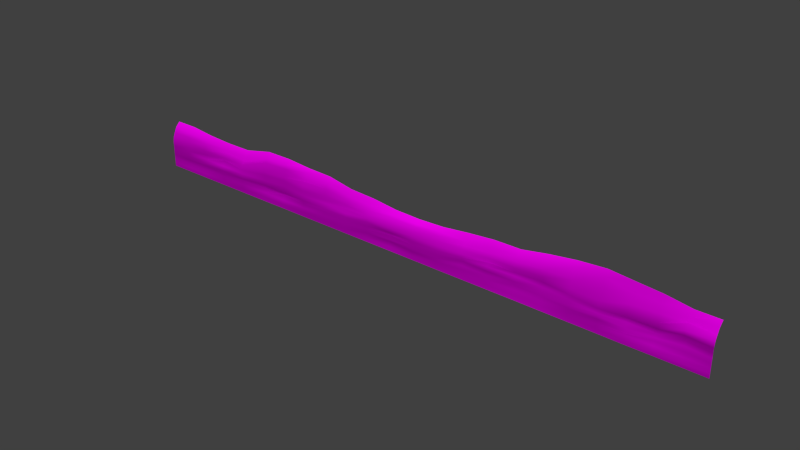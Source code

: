 # Source: architecture_divider_lower_earth_3.blend  (saved by Blender 2.70.0; exported with 4.5.12 LTS)
import bpy
from mathutils import Matrix  # noqa: F401  (used for matrix-valued properties, if any)

bpy.ops.wm.read_factory_settings(use_empty=True)
scene = bpy.context.scene
scene.name = 'Scene'

# ---- collections
col_collection_1 = bpy.data.collections.new('Collection 1'); scene.collection.children.link(col_collection_1)

# ---- images (referenced by path relative to the original .blend; pixels are not part of the script)
import os
ASSET_DIR = os.environ.get("B2B_ASSET_DIR", "")  # directory of the original .blend (textures are referenced by path, not embedded)
HERE = os.path.dirname(os.path.abspath(__file__))  # packed textures are extracted next to this script under _unpacked/

def load_image(name, relpath, width, height, colorspace="sRGB"):
    """Load a texture the original file referenced (path relative to the .blend, or extracted next to this script)."""
    p = next((c for c in (os.path.join(HERE, relpath), os.path.join(ASSET_DIR, relpath)) if relpath and os.path.exists(c)), "")
    if p:
        img = bpy.data.images.load(p, check_existing=True)
        img.name = name
    else:  # same state as the original file: an image datablock whose file is absent (Cycles renders it pink)
        img = bpy.data.images.new(name, width, height)
        img.source = "FILE"
        img.filepath = "//" + (relpath or name)
    img.colorspace_settings.name = colorspace
    return img
img_divider_stone_1_diffuse_jpg = load_image('divider_stone_1_diffuse.jpg', 'Texturen/divider_stone_1_diffuse.jpg', 1024, 1024, 'sRGB')
img_divider_stone_1_normal_jpg = load_image('divider_stone_1_normal.jpg', 'Texturen/divider_stone_1_normal.jpg', 1024, 1024, 'sRGB')

# ---- materials (node trees are filled in below, after node groups)
mat_architecture_divider_lower_earth_3_stone_1 = bpy.data.materials.new('architecture_divider_lower_earth_3_stone_1')
mat_architecture_divider_lower_earth_3_stone_1.alpha_threshold = 0.0
mat_architecture_divider_lower_earth_3_stone_1.roughness = 0.5
mat_architecture_divider_lower_earth_3_stone_1.line_color = (0.0, 0.0, 0.0, 1.0)

# ---- material node trees
mat_architecture_divider_lower_earth_3_stone_1.use_nodes = True; mat_architecture_divider_lower_earth_3_stone_1.node_tree.nodes.clear()
_N = mat_architecture_divider_lower_earth_3_stone_1.node_tree.nodes; _L = mat_architecture_divider_lower_earth_3_stone_1.node_tree.links
n0 = _N.new('ShaderNodeOutputMaterial'); n0.name = 'Material Output'; n0.location = (300, 300)
n1 = _N.new('ShaderNodeBsdfDiffuse'); n1.name = 'Diffuse BSDF'; n1.location = (10, 300)
n2 = _N.new('ShaderNodeTexCoord'); n2.name = 'Texture Coordinate'; n2.location = (-748, 320)
n3 = _N.new('ShaderNodeTexImage'); n3.name = 'Image Texture'; n3.location = (-505, 308)
n3.width = 140
n3.image = img_divider_stone_1_diffuse_jpg
n4 = _N.new('ShaderNodeTexImage'); n4.name = 'Image Texture.001'; n4.location = (-506, 80)
n4.width = 140
n4.image = img_divider_stone_1_normal_jpg
n5 = _N.new('ShaderNodeNormalMap'); n5.name = 'Normal Map'; n5.location = (-242, 95)
_L.new(n1.outputs[0], n0.inputs[0])
_L.new(n2.outputs[2], n3.inputs[0])
_L.new(n2.outputs[2], n4.inputs[0])
_L.new(n3.outputs[0], n1.inputs[0])
_L.new(n4.outputs[0], n5.inputs[1])
_L.new(n5.outputs[0], n1.inputs[2])
n0.is_active_output = True

# ---- world
world_world = bpy.data.worlds.new('World'); scene.world = world_world
world_world.color = (0.05088, 0.05088, 0.05088)
world_world.use_sun_shadow = False
world_world.sun_shadow_jitter_overblur = 0.0
world_world.cycles.sampling_method = 'MANUAL'
world_world.cycles.sample_map_resolution = 256

# ---- meshes
me_plane_005 = bpy.data.meshes.new('Plane.005')
me_plane_005.from_pydata([(-34.12, -0.2507, -1.417), (33.38, -0.2507, -1.417), (-34.12, 0.8493, 2.783), (33.38, 0.8493, 2.783), (-34.12, -0.2507, 0.5826), (22.55, -0.2507, -1.424), (33.38, -0.2507, 0.5826), (22.55, 0.8493, 3.655), (22.55, -0.2273, 0.1277), (-34.12, -0.2507, -0.4174), (28.03, -0.1624, -1.471), (33.38, 0.0493, 1.683), (-28.67, 0.8493, 2.479), (-34.12, 0.0493, 1.683), (-28.78, -0.1446, -1.54), (33.38, -0.2507, -0.4174), (28.06, 0.8493, 3.2), (22.53, 0.3395, 2.019), (22.55, -0.2931, -0.5387), (-28.67, -0.08659, 0.3952), (28.06, 0.09779, 0.1298), (28.04, 0.1403, 1.657), (-28.82, 0.08548, 1.581), (-28.67, -0.259, -0.607), (28.06, -0.01181, -0.7174), (-34.12, -0.2507, -0.9174), (30.66, -0.09628, -1.515), (33.38, 0.3493, 2.283), (-31.48, 0.8493, 2.783), (-34.12, 0.3493, 2.283), (-31.54, -0.1695, -1.47), (33.38, -0.2507, -0.9174), (30.8, 0.8532, 2.783), (22.55, 0.4528, 2.971), (22.55, -0.2563, -0.9296), (-31.48, -0.2507, 0.5848), (25.24, 0.1082, 0.1004), (-34.12, -0.2507, 0.08255), (25.14, -0.1789, -1.498), (33.38, -0.1507, 1.183), (-25.75, 0.8493, 2.328), (-34.12, -0.1507, 1.183), (-25.68, -0.2666, -1.37), (33.38, -0.2507, 0.08255), (25.24, 0.8493, 3.427), (22.55, -0.09803, 0.8456), (22.55, -0.2205, -0.3725), (-25.75, 0.23, 0.3677), (30.63, -0.1242, 0.6511), (28.06, 0.5337, 2.453), (28.13, 0.1408, 0.6847), (25.29, 0.0725, 1.521), (30.71, 0.3487, 1.642), (-28.37, 0.2888, 1.921), (-28.67, -0.1936, 0.9302), (-31.48, 0.01239, 1.721), (-25.58, 0.2971, 1.346), (-28.67, -0.1504, -0.107), (-28.63, -0.2108, -0.9302), (-31.52, -0.2411, -0.4322), (-25.58, -0.2222, -0.6919), (28.06, 0.1141, -0.3725), (28.06, -0.04636, -1.021), (25.24, -0.1247, -0.8725), (30.8, -0.007405, -0.4174), (30.8, 0.4817, 2.117), (-25.63, 0.3543, 1.703), (-25.65, -0.2441, -0.08193), (30.8, 0.08925, 0.08255), (25.24, 0.5007, 2.424), (25.24, -0.1448, 0.6707), (30.65, -0.1978, 1.166), (-31.34, 0.1575, 2.23), (-31.48, -0.07942, 1.14), (-25.75, -0.08771, 0.8491), (-31.48, -0.2451, 0.08255), (-31.62, -0.2192, -0.9996), (-25.75, -0.2297, -1.054), (25.24, 0.08802, -0.3725), (25.24, -0.09411, -1.372), (30.8, -0.1118, -0.9174), (-34.12, -0.2507, -1.917), (33.38, -0.2507, -1.917), (22.45, -0.224, -1.964), (28.06, -0.2425, -1.917), (-28.67, -0.2507, -1.923), (30.88, -0.2784, -1.961), (-31.48, -0.2507, -1.917), (25.24, -0.2507, -1.994), (-25.75, -0.2507, -1.926), (-34.12, -0.2507, -2.417), (33.38, -0.2507, -2.417), (22.55, -0.2507, -2.417), (28.06, -0.2507, -2.417), (-28.67, -0.2507, -2.417), (30.8, -0.2507, -2.417), (-31.48, -0.2507, -2.417), (25.24, -0.2507, -2.434), (-25.75, -0.2507, -2.417), (-1.328, 0.8493, 1.759), (-1.297, -0.08939, -1.422), (-1.328, -0.2221, 0.09959), (-1.256, 0.1277, 1.152), (-1.245, 0.001649, -0.754), (-1.271, 0.3438, 1.37), (-1.279, -0.2514, -0.3424), (-1.328, -0.09633, 0.5586), (-1.328, -0.2519, -1.106), (-1.378, -0.1717, -1.955), (-1.328, -0.2507, -2.417), (10.61, 0.8493, 2.431), (10.63, -0.2547, -1.405), (10.61, 0.0779, 0.3203), (10.64, 0.2157, 1.29), (10.65, -0.1556, -0.5076), (10.54, -0.2307, -1.952), (10.61, -0.2507, -2.417), (10.64, 0.3601, 1.88), (10.64, -0.2335, 0.05877), (10.61, -0.01074, 0.8524), (10.61, -0.1944, -0.9206), (-13.18, 0.3276, 2.509), (-13.19, -0.2928, 0.09913), (-13.27, -0.1443, 1.208), (-13.27, -0.2545, -0.9174), (-13.27, 0.8493, 2.858), (-13.22, -0.2626, -1.379), (-13.27, -0.2263, 0.6036), (-13.15, 0.1465, 1.535), (-13.14, -0.3083, -0.4811), (-13.29, -0.244, -1.929), (-13.27, -0.2507, -2.417), (-19.14, 0.3194, 2.441), (-19.15, -0.06208, -0.01459), (-19.24, -0.04672, 1.05), (-19.24, -0.0802, -0.956), (-19.24, 0.8493, 3.067), (-19.18, -0.195, -1.381), (-19.24, 0.0167, 0.5828), (-19.1, 0.1696, 2.038), (-19.09, -0.06799, -0.5918), (-19.25, -0.2167, -1.923), (-19.24, -0.2507, -2.417), (-7.227, 0.3633, 1.592), (-7.236, -0.2097, -0.1329), (-7.298, 0.09409, 0.6392), (-7.298, -0.2398, -0.9383), (-7.298, 0.8493, 2.232), (-7.259, -0.2606, -1.39), (-7.298, 0.01393, 0.2901), (-7.203, 0.1872, 1.134), (-7.194, -0.2313, -0.5432), (-7.335, -0.2407, -1.935), (-7.298, -0.2507, -2.417), (4.642, 0.8555, 1.797), (4.665, -0.2567, -1.557), (4.642, -0.1315, 0.1288), (4.69, 0.1436, 1.085), (4.704, -0.2751, -0.7479), (4.579, -0.234, -2.001), (4.642, -0.2507, -2.425), (4.685, 0.3671, 1.46), (4.679, -0.2112, -0.3251), (4.642, 0.09244, 0.5876), (4.642, -0.2554, -1.167), (16.58, 0.8493, 3.01), (16.59, -0.1459, -1.423), (16.58, 0.1689, 0.385), (16.58, 0.1083, 1.734), (16.6, 0.01479, -0.6176), (16.49, -0.1977, -1.959), (16.58, -0.2507, -2.417), (16.6, 0.3682, 2.454), (16.59, 0.0913, -0.1039), (16.58, 0.0172, 1.002), (16.58, -0.05462, -0.9595), (13.6, 0.8493, 2.462), (13.61, -0.1029, -1.408), (13.6, 0.01332, 0.3776), (13.61, 0.1619, 1.412), (13.63, -0.1459, -0.4974), (13.52, -0.1519, -1.955), (13.6, -0.2347, -2.417), (13.62, 0.3642, 1.92), (13.61, 0.001816, -0.006402), (13.6, -0.1235, 0.9062), (13.6, -0.01545, -0.9294), (19.57, 0.8493, 3.427), (19.57, -0.2517, -1.471), (19.57, -0.2273, 0.3784), (19.56, 0.09495, 1.794), (19.58, -0.2944, -0.6123), (19.47, -0.2257, -1.965), (19.57, -0.2507, -2.417), (19.57, 0.3723, 2.892), (19.57, -0.2265, -0.1055), (19.57, -0.1555, 0.9539), (19.57, -0.2561, -0.9988), (7.627, 0.8493, 2.16), (7.646, -0.156, -1.401), (7.627, -0.2251, 0.3369), (7.664, 0.1172, 1.043), (7.678, -0.05906, -0.4883), (7.558, -0.2109, -1.949), (7.627, -0.2507, -2.417), (7.662, 0.356, 1.458), (7.658, -0.2455, -0.02356), (7.627, -0.1253, 0.7567), (7.627, -0.1705, -0.9229), (1.657, 0.8493, 1.683), (1.684, -0.2576, -1.493), (1.657, -0.2267, 0.1447), (1.717, 0.1231, 1.129), (1.729, -0.302, -0.7556), (1.601, -0.2357, -1.954), (1.657, -0.2507, -2.417), (1.707, 0.3479, 1.341), (1.7, -0.2627, -0.3236), (1.657, -0.1494, 0.6449), (1.657, -0.2553, -1.139), (-4.249, 0.3398, 1.449), (-4.257, -0.2748, -0.1279), (-4.313, -0.1473, 0.5801), (-4.313, -0.255, -0.9699), (-4.313, 0.8493, 2.097), (-4.278, -0.2596, -1.396), (-4.313, -0.2266, 0.2465), (-4.229, 0.1324, 1.04), (-4.22, -0.3045, -0.5516), (-4.357, -0.239, -1.938), (-4.313, -0.2507, -2.417), (-10.2, 0.3316, 2.144), (-10.21, -0.04642, 0.01737), (-10.28, -0.02397, 0.92), (-10.28, -0.1797, -0.921), (-10.28, 0.8493, 2.781), (-10.24, -0.25, -1.382), (-10.28, 0.01402, 0.3837), (-10.18, 0.1501, 1.605), (-10.17, -0.1879, -0.5244), (-10.31, -0.2424, -1.932), (-10.28, -0.2507, -2.417), (-16.16, 0.3392, 2.53), (-16.17, 0.03295, 0.101), (-16.25, 0.09956, 1.13), (-16.25, 0.09779, -0.9577), (-16.25, 0.8493, 3.086), (-16.2, -0.2092, -1.419), (-16.25, 0.01661, 0.7858), (-16.12, 0.2086, 2.125), (-16.12, -0.0539, -0.676), (-16.27, -0.2323, -1.939), (-16.25, -0.2399, -2.417), (-22.53, 0.3154, 1.757), (-22.55, -0.3109, -0.0835), (-22.64, -0.1412, 0.8472), (-22.64, -0.2541, -0.9295), (-22.64, 0.8493, 2.328), (-22.58, -0.2656, -1.412), (-22.64, -0.226, 0.3416), (-22.48, 0.1605, 1.232), (-22.48, -0.3121, -0.6866), (-22.65, -0.249, -1.941), (-22.64, -0.2507, -2.417)], [], [(65, 27, 3, 32), (194, 33, 7, 187), (195, 46, 8, 189), (68, 43, 6, 48), (69, 49, 16, 44), (70, 50, 21, 51), (71, 39, 11, 52), (72, 53, 12, 28), (73, 54, 22, 55), (196, 45, 17, 190), (75, 57, 19, 35), (76, 58, 23, 59), (197, 34, 18, 191), (78, 61, 20, 36), (79, 62, 24, 63), (80, 31, 15, 64), (49, 65, 32, 16), (21, 52, 65, 49), (52, 11, 27, 65), (53, 66, 40, 12), (22, 56, 66, 53), (190, 17, 33, 194), (57, 67, 47, 19), (23, 60, 67, 57), (191, 18, 46, 195), (61, 68, 48, 20), (24, 64, 68, 61), (64, 15, 43, 68), (33, 69, 44, 7), (17, 51, 69, 33), (51, 21, 49, 69), (45, 70, 51, 17), (8, 36, 70, 45), (36, 20, 50, 70), (50, 71, 52, 21), (20, 48, 71, 50), (48, 6, 39, 71), (29, 72, 28, 2), (13, 55, 72, 29), (55, 22, 53, 72), (41, 73, 55, 13), (4, 35, 73, 41), (35, 19, 54, 73), (54, 74, 56, 22), (19, 47, 74, 54), (189, 8, 45, 196), (37, 75, 35, 4), (9, 59, 75, 37), (59, 23, 57, 75), (25, 76, 59, 9), (0, 30, 76, 25), (30, 14, 58, 76), (58, 77, 60, 23), (14, 42, 77, 58), (188, 5, 34, 197), (46, 78, 36, 8), (18, 63, 78, 46), (63, 24, 61, 78), (34, 79, 63, 18), (5, 38, 79, 34), (38, 10, 62, 79), (62, 80, 64, 24), (10, 26, 80, 62), (26, 1, 31, 80), (42, 14, 85, 89), (10, 38, 88, 84), (14, 30, 87, 85), (26, 10, 84, 86), (258, 42, 89, 262), (38, 5, 83, 88), (30, 0, 81, 87), (1, 26, 86, 82), (89, 85, 94, 98), (84, 88, 97, 93), (85, 87, 96, 94), (86, 84, 93, 95), (262, 89, 98, 263), (88, 83, 92, 97), (87, 81, 90, 96), (82, 86, 95, 91), (220, 104, 99, 224), (221, 105, 101, 226), (222, 106, 102, 227), (223, 107, 103, 228), (227, 102, 104, 220), (228, 103, 105, 221), (226, 101, 106, 222), (225, 100, 107, 223), (210, 100, 108, 214), (214, 108, 109, 215), (205, 117, 110, 198), (206, 118, 112, 200), (207, 119, 113, 201), (208, 120, 114, 202), (201, 113, 117, 205), (202, 114, 118, 206), (200, 112, 119, 207), (199, 111, 120, 208), (177, 111, 115, 181), (181, 115, 116, 182), (236, 126, 130, 240), (240, 130, 131, 241), (242, 121, 125, 246), (243, 122, 127, 248), (244, 123, 128, 249), (245, 124, 129, 250), (249, 128, 121, 242), (250, 129, 122, 243), (248, 127, 123, 244), (247, 126, 124, 245), (247, 137, 141, 251), (251, 141, 142, 252), (253, 132, 136, 257), (254, 133, 138, 259), (255, 134, 139, 260), (256, 135, 140, 261), (260, 139, 132, 253), (261, 140, 133, 254), (259, 138, 134, 255), (258, 137, 135, 256), (231, 143, 147, 235), (232, 144, 149, 237), (233, 145, 150, 238), (234, 146, 151, 239), (238, 150, 143, 231), (239, 151, 144, 232), (237, 149, 145, 233), (236, 148, 146, 234), (225, 148, 152, 229), (229, 152, 153, 230), (199, 155, 159, 203), (203, 159, 160, 204), (216, 161, 154, 209), (217, 162, 156, 211), (218, 163, 157, 212), (219, 164, 158, 213), (212, 157, 161, 216), (213, 158, 162, 217), (211, 156, 163, 218), (210, 155, 164, 219), (183, 172, 165, 176), (184, 173, 167, 178), (185, 174, 168, 179), (186, 175, 169, 180), (179, 168, 172, 183), (180, 169, 173, 184), (178, 167, 174, 185), (177, 166, 175, 186), (188, 166, 170, 192), (192, 170, 171, 193), (166, 177, 181, 170), (170, 181, 182, 171), (117, 183, 176, 110), (118, 184, 178, 112), (119, 185, 179, 113), (120, 186, 180, 114), (113, 179, 183, 117), (114, 180, 184, 118), (112, 178, 185, 119), (111, 177, 186, 120), (172, 194, 187, 165), (173, 195, 189, 167), (174, 196, 190, 168), (175, 197, 191, 169), (168, 190, 194, 172), (169, 191, 195, 173), (167, 189, 196, 174), (166, 188, 197, 175), (5, 188, 192, 83), (83, 192, 193, 92), (161, 205, 198, 154), (162, 206, 200, 156), (163, 207, 201, 157), (164, 208, 202, 158), (157, 201, 205, 161), (158, 202, 206, 162), (156, 200, 207, 163), (155, 199, 208, 164), (111, 199, 203, 115), (115, 203, 204, 116), (155, 210, 214, 159), (159, 214, 215, 160), (104, 216, 209, 99), (105, 217, 211, 101), (106, 218, 212, 102), (107, 219, 213, 103), (102, 212, 216, 104), (103, 213, 217, 105), (101, 211, 218, 106), (100, 210, 219, 107), (143, 220, 224, 147), (144, 221, 226, 149), (145, 222, 227, 150), (146, 223, 228, 151), (150, 227, 220, 143), (151, 228, 221, 144), (149, 226, 222, 145), (148, 225, 223, 146), (100, 225, 229, 108), (108, 229, 230, 109), (148, 236, 240, 152), (152, 240, 241, 153), (121, 231, 235, 125), (122, 232, 237, 127), (123, 233, 238, 128), (124, 234, 239, 129), (128, 238, 231, 121), (129, 239, 232, 122), (127, 237, 233, 123), (126, 236, 234, 124), (132, 242, 246, 136), (133, 243, 248, 138), (134, 244, 249, 139), (135, 245, 250, 140), (139, 249, 242, 132), (140, 250, 243, 133), (138, 248, 244, 134), (137, 247, 245, 135), (126, 247, 251, 130), (130, 251, 252, 131), (137, 258, 262, 141), (141, 262, 263, 142), (66, 253, 257, 40), (67, 254, 259, 47), (74, 255, 260, 56), (77, 256, 261, 60), (56, 260, 253, 66), (60, 261, 254, 67), (47, 259, 255, 74), (42, 258, 256, 77)])
me_plane_005.polygons.foreach_set('use_smooth', [True] * 230)
_uv = me_plane_005.uv_layers.new(name='UVMap')
_uv.uv.foreach_set('vector', [5.557, 0.6001, 5.778, 0.6015, 5.779, 0.6619, 5.558, 0.665, 4.595, 0.6561, 4.849, 0.6659, 4.849, 0.7335, 4.594, 0.7173, 4.594, 0.3938, 4.85, 0.37, 4.85, 0.4132, 4.594, 0.4351, 5.553, 0.4041, 5.774, 0.4028, 5.774, 0.4458, 5.541, 0.4551, 5.079, 0.6228, 5.323, 0.6244, 5.323, 0.694, 5.08, 0.714, 5.079, 0.4631, 5.327, 0.4618, 5.321, 0.5469, 5.084, 0.5376, 5.544, 0.4985, 5.774, 0.4981, 5.776, 0.5444, 5.55, 0.5586, 0.2366, 0.593, 0.4912, 0.5779, 0.4656, 0.6466, 0.2244, 0.6683, 0.2257, 0.498, 0.4669, 0.4826, 0.453, 0.5431, 0.225, 0.5481, 4.594, 0.4849, 4.85, 0.4762, 4.848, 0.5837, 4.593, 0.5595, 0.2266, 0.4054, 0.4692, 0.3912, 0.4688, 0.4359, 0.2262, 0.4483, 0.2147, 0.3126, 0.4721, 0.3189, 0.4687, 0.347, 0.2234, 0.3613, 4.593, 0.3169, 4.849, 0.3207, 4.849, 0.3544, 4.594, 0.3501, 5.08, 0.371, 5.32, 0.3702, 5.321, 0.4137, 5.08, 0.4107, 5.079, 0.2828, 5.32, 0.3125, 5.32, 0.3386, 5.079, 0.3251, 5.553, 0.3182, 5.773, 0.3175, 5.773, 0.3602, 5.553, 0.3613, 5.323, 0.6244, 5.557, 0.6001, 5.558, 0.665, 5.323, 0.694, 5.321, 0.5469, 5.55, 0.5586, 5.557, 0.6001, 5.323, 0.6244, 5.55, 0.5586, 5.776, 0.5444, 5.778, 0.6015, 5.557, 0.6001, 0.4912, 0.5779, 0.7266, 0.5692, 0.7167, 0.6372, 0.4656, 0.6466, 0.453, 0.5431, 0.7312, 0.5387, 0.7266, 0.5692, 0.4912, 0.5779, 4.593, 0.5595, 4.848, 0.5837, 4.849, 0.6659, 4.595, 0.6561, 0.4692, 0.3912, 0.7258, 0.3858, 0.7155, 0.4384, 0.4688, 0.4359, 0.4687, 0.347, 0.7319, 0.3349, 0.7258, 0.3858, 0.4692, 0.3912, 4.594, 0.3501, 4.849, 0.3544, 4.85, 0.37, 4.594, 0.3938, 5.32, 0.3702, 5.553, 0.4041, 5.541, 0.4551, 5.321, 0.4137, 5.32, 0.3386, 5.553, 0.3613, 5.553, 0.4041, 5.32, 0.3702, 5.553, 0.3613, 5.773, 0.3602, 5.774, 0.4028, 5.553, 0.4041, 4.849, 0.6659, 5.079, 0.6228, 5.08, 0.714, 4.849, 0.7335, 4.848, 0.5837, 5.084, 0.5376, 5.079, 0.6228, 4.849, 0.6659, 5.084, 0.5376, 5.321, 0.5469, 5.323, 0.6244, 5.079, 0.6228, 4.85, 0.4762, 5.079, 0.4631, 5.084, 0.5376, 4.848, 0.5837, 4.85, 0.4132, 5.08, 0.4107, 5.079, 0.4631, 4.85, 0.4762, 5.08, 0.4107, 5.321, 0.4137, 5.327, 0.4618, 5.079, 0.4631, 5.327, 0.4618, 5.544, 0.4985, 5.55, 0.5586, 5.321, 0.5469, 5.321, 0.4137, 5.541, 0.4551, 5.544, 0.4985, 5.327, 0.4618, 5.541, 0.4551, 5.774, 0.4458, 5.774, 0.4981, 5.544, 0.4985, -0.0003912, 0.6022, 0.2366, 0.593, 0.2244, 0.6683, -0.001847, 0.6629, 2.065e-05, 0.5448, 0.225, 0.5481, 0.2366, 0.593, -0.0003912, 0.6022, 0.225, 0.5481, 0.453, 0.5431, 0.4912, 0.5779, 0.2366, 0.593, 7.042e-05, 0.4988, 0.2257, 0.498, 0.225, 0.5481, 2.065e-05, 0.5448, 0.0004632, 0.4469, 0.2262, 0.4483, 0.2257, 0.498, 7.042e-05, 0.4988, 0.2262, 0.4483, 0.4688, 0.4359, 0.4669, 0.4826, 0.2257, 0.498, 0.4669, 0.4826, 0.716, 0.486, 0.7312, 0.5387, 0.453, 0.5431, 0.4688, 0.4359, 0.7155, 0.4384, 0.716, 0.486, 0.4669, 0.4826, 4.594, 0.4351, 4.85, 0.4132, 4.85, 0.4762, 4.594, 0.4849, 0.0006956, 0.4041, 0.2266, 0.4054, 0.2262, 0.4483, 0.0004632, 0.4469, 0.0009103, 0.3614, 0.2234, 0.3613, 0.2266, 0.4054, 0.0006956, 0.4041, 0.2234, 0.3613, 0.4687, 0.347, 0.4692, 0.3912, 0.2266, 0.4054, 0.001094, 0.3186, 0.2147, 0.3126, 0.2234, 0.3613, 0.0009103, 0.3614, 0.001269, 0.2758, 0.2219, 0.272, 0.2147, 0.3126, 0.001094, 0.3186, 0.2219, 0.272, 0.4586, 0.2663, 0.4721, 0.3189, 0.2147, 0.3126, 0.4721, 0.3189, 0.7174, 0.3043, 0.7319, 0.3349, 0.4687, 0.347, 0.4586, 0.2663, 0.7231, 0.2772, 0.7174, 0.3043, 0.4721, 0.3189, 4.593, 0.2764, 4.849, 0.2785, 4.849, 0.3207, 4.593, 0.3169, 4.85, 0.37, 5.08, 0.371, 5.08, 0.4107, 4.85, 0.4132, 4.849, 0.3544, 5.079, 0.3251, 5.08, 0.371, 4.85, 0.37, 5.079, 0.3251, 5.32, 0.3386, 5.32, 0.3702, 5.08, 0.371, 4.849, 0.3207, 5.079, 0.2828, 5.079, 0.3251, 4.849, 0.3544, 4.849, 0.2785, 5.071, 0.2701, 5.079, 0.2828, 4.849, 0.3207, 5.071, 0.2701, 5.317, 0.2723, 5.32, 0.3125, 5.079, 0.2828, 5.32, 0.3125, 5.553, 0.3182, 5.553, 0.3613, 5.32, 0.3386, 5.317, 0.2723, 5.541, 0.2678, 5.553, 0.3182, 5.32, 0.3125, 5.541, 0.2678, 5.773, 0.2749, 5.773, 0.3175, 5.553, 0.3182, 0.7231, 0.2772, 0.4586, 0.2663, 0.4679, 0.2323, 0.7177, 0.23, 5.317, 0.2723, 5.071, 0.2701, 5.079, 0.2273, 5.32, 0.2334, 0.4586, 0.2663, 0.2219, 0.272, 0.2273, 0.2331, 0.4679, 0.2323, 5.541, 0.2678, 5.317, 0.2723, 5.32, 0.2334, 5.56, 0.227, 0.9881, 0.2792, 0.7231, 0.2772, 0.7177, 0.23, 0.9828, 0.2337, 5.071, 0.2701, 4.849, 0.2785, 4.84, 0.2324, 5.079, 0.2273, 0.2219, 0.272, 0.001269, 0.2758, 0.0014, 0.233, 0.2273, 0.2331, 5.773, 0.2749, 5.541, 0.2678, 5.56, 0.227, 5.774, 0.2322, 0.7177, 0.23, 0.4679, 0.2323, 0.4677, 0.1899, 0.718, 0.188, 5.32, 0.2334, 5.079, 0.2273, 5.078, 0.1897, 5.319, 0.1907, 0.4679, 0.2323, 0.2273, 0.2331, 0.2273, 0.1903, 0.4677, 0.1899, 5.56, 0.227, 5.32, 0.2334, 5.319, 0.1907, 5.553, 0.188, 0.9828, 0.2337, 0.7177, 0.23, 0.718, 0.188, 0.9839, 0.1928, 5.079, 0.2273, 4.84, 0.2324, 4.848, 0.1933, 5.078, 0.1897, 0.2273, 0.2331, 0.0014, 0.233, 0.001409, 0.1902, 0.2273, 0.1903, 5.774, 0.2322, 5.56, 0.227, 5.553, 0.188, 5.774, 0.1895, 2.554, 0.5426, 2.808, 0.5405, 2.803, 0.5949, 2.547, 0.6128, 2.554, 0.3957, 2.808, 0.3832, 2.803, 0.4204, 2.549, 0.428, 2.549, 0.4573, 2.803, 0.4606, 2.809, 0.5144, 2.556, 0.5034, 2.55, 0.3232, 2.803, 0.3075, 2.811, 0.3433, 2.558, 0.3592, 2.556, 0.5034, 2.809, 0.5144, 2.808, 0.5405, 2.554, 0.5426, 2.558, 0.3592, 2.811, 0.3433, 2.808, 0.3832, 2.554, 0.3957, 2.549, 0.428, 2.803, 0.4204, 2.803, 0.4606, 2.549, 0.4573, 2.552, 0.2868, 2.806, 0.2778, 2.803, 0.3075, 2.55, 0.3232, 3.059, 0.2777, 2.806, 0.2778, 2.799, 0.2324, 3.052, 0.2378, 3.052, 0.2378, 2.799, 0.2324, 2.803, 0.1925, 3.058, 0.1981, 3.574, 0.5468, 3.829, 0.5805, 3.826, 0.6433, 3.57, 0.6203, 3.575, 0.4058, 3.828, 0.4071, 3.826, 0.4413, 3.572, 0.4368, 3.572, 0.4739, 3.826, 0.4868, 3.828, 0.5289, 3.575, 0.5058, 3.571, 0.3247, 3.826, 0.323, 3.83, 0.3585, 3.576, 0.363, 3.575, 0.5058, 3.828, 0.5289, 3.829, 0.5805, 3.574, 0.5468, 3.576, 0.363, 3.83, 0.3585, 3.828, 0.4071, 3.575, 0.4058, 3.572, 0.4368, 3.826, 0.4413, 3.826, 0.4868, 3.572, 0.4739, 3.573, 0.2838, 3.827, 0.2814, 3.826, 0.323, 3.571, 0.3247, 4.082, 0.2823, 3.827, 0.2814, 3.819, 0.2346, 4.074, 0.2353, 4.074, 0.2353, 3.819, 0.2346, 3.826, 0.1947, 4.081, 0.1951, 2.043, 0.2874, 1.789, 0.2853, 1.783, 0.2382, 2.037, 0.2404, 2.037, 0.2404, 1.783, 0.2382, 1.786, 0.1966, 2.04, 0.1991, 1.538, 0.6257, 1.791, 0.6251, 1.785, 0.6785, 1.53, 0.6902, 1.536, 0.4152, 1.79, 0.411, 1.784, 0.4541, 1.53, 0.4734, 1.53, 0.5036, 1.784, 0.5054, 1.795, 0.5419, 1.542, 0.5893, 1.529, 0.3227, 1.784, 0.3247, 1.795, 0.362, 1.541, 0.3492, 1.542, 0.5893, 1.795, 0.5419, 1.791, 0.6251, 1.538, 0.6257, 1.541, 0.3492, 1.795, 0.362, 1.79, 0.411, 1.536, 0.4152, 1.53, 0.4734, 1.784, 0.4541, 1.784, 0.5054, 1.53, 0.5036, 1.534, 0.2764, 1.789, 0.2853, 1.784, 0.3247, 1.529, 0.3227, 1.534, 0.2764, 1.281, 0.2831, 1.275, 0.2365, 1.529, 0.2323, 1.529, 0.2323, 1.275, 0.2365, 1.276, 0.1941, 1.53, 0.1915, 0.9922, 0.5657, 1.284, 0.6174, 1.275, 0.6872, 0.9823, 0.6327, 0.9893, 0.3944, 1.283, 0.4026, 1.275, 0.4542, 0.9803, 0.4318, 0.9811, 0.476, 1.275, 0.4945, 1.288, 0.5809, 0.9954, 0.5183, 0.9823, 0.3206, 1.276, 0.3212, 1.288, 0.353, 0.9957, 0.3424, 0.9954, 0.5183, 1.288, 0.5809, 1.284, 0.6174, 0.9922, 0.5657, 0.9957, 0.3424, 1.288, 0.353, 1.283, 0.4026, 0.9893, 0.3944, 0.9803, 0.4318, 1.275, 0.4542, 1.275, 0.4945, 0.9811, 0.476, 0.9881, 0.2792, 1.281, 0.2831, 1.276, 0.3212, 0.9823, 0.3206, 2.043, 0.5948, 2.298, 0.5521, 2.293, 0.6209, 2.039, 0.665, 2.044, 0.4089, 2.299, 0.3952, 2.293, 0.4361, 2.038, 0.4405, 2.037, 0.4863, 2.293, 0.4668, 2.301, 0.5101, 2.046, 0.5466, 2.039, 0.3271, 2.294, 0.3264, 2.303, 0.3601, 2.048, 0.361, 2.046, 0.5466, 2.301, 0.5101, 2.298, 0.5521, 2.043, 0.5948, 2.048, 0.361, 2.303, 0.3601, 2.299, 0.3952, 2.044, 0.4089, 2.038, 0.4405, 2.293, 0.4361, 2.293, 0.4668, 2.037, 0.4863, 2.043, 0.2874, 2.297, 0.2878, 2.294, 0.3264, 2.039, 0.3271, 2.552, 0.2868, 2.297, 0.2878, 2.291, 0.2413, 2.545, 0.2404, 2.545, 0.2404, 2.291, 0.2413, 2.294, 0.2001, 2.548, 0.1993, 3.573, 0.2838, 3.316, 0.2728, 3.309, 0.2346, 3.565, 0.2367, 3.565, 0.2367, 3.309, 0.2346, 3.314, 0.1981, 3.57, 0.1964, 3.062, 0.5372, 3.318, 0.5446, 3.314, 0.5955, 3.058, 0.5891, 3.06, 0.3794, 3.318, 0.3799, 3.315, 0.4198, 3.057, 0.4197, 3.057, 0.463, 3.315, 0.464, 3.319, 0.5071, 3.063, 0.5107, 3.056, 0.3082, 3.314, 0.3065, 3.32, 0.3427, 3.063, 0.3418, 3.063, 0.5107, 3.319, 0.5071, 3.318, 0.5446, 3.062, 0.5372, 3.063, 0.3418, 3.32, 0.3427, 3.318, 0.3799, 3.06, 0.3794, 3.057, 0.4197, 3.315, 0.4198, 3.315, 0.464, 3.057, 0.463, 3.059, 0.2777, 3.316, 0.2728, 3.314, 0.3065, 3.056, 0.3082, 4.084, 0.5827, 4.34, 0.6223, 4.338, 0.6854, 4.081, 0.6452, 4.083, 0.4061, 4.338, 0.3968, 4.337, 0.4391, 4.081, 0.4392, 4.081, 0.4861, 4.337, 0.4936, 4.339, 0.557, 4.083, 0.5357, 4.081, 0.3238, 4.337, 0.3224, 4.338, 0.3523, 4.084, 0.3623, 4.083, 0.5357, 4.339, 0.557, 4.34, 0.6223, 4.084, 0.5827, 4.084, 0.3623, 4.338, 0.3523, 4.338, 0.3968, 4.083, 0.4061, 4.081, 0.4392, 4.337, 0.4391, 4.337, 0.4936, 4.081, 0.4861, 4.082, 0.2823, 4.337, 0.282, 4.337, 0.3224, 4.081, 0.3238, 4.593, 0.2764, 4.337, 0.282, 4.329, 0.2358, 4.585, 0.2341, 4.585, 0.2341, 4.329, 0.2358, 4.337, 0.1963, 4.592, 0.1952, 4.337, 0.282, 4.082, 0.2823, 4.074, 0.2353, 4.329, 0.2358, 4.329, 0.2358, 4.074, 0.2353, 4.081, 0.1951, 4.337, 0.1963, 3.829, 0.5805, 4.084, 0.5827, 4.081, 0.6452, 3.826, 0.6433, 3.828, 0.4071, 4.083, 0.4061, 4.081, 0.4392, 3.826, 0.4413, 3.826, 0.4868, 4.081, 0.4861, 4.083, 0.5357, 3.828, 0.5289, 3.826, 0.323, 4.081, 0.3238, 4.084, 0.3623, 3.83, 0.3585, 3.828, 0.5289, 4.083, 0.5357, 4.084, 0.5827, 3.829, 0.5805, 3.83, 0.3585, 4.084, 0.3623, 4.083, 0.4061, 3.828, 0.4071, 3.826, 0.4413, 4.081, 0.4392, 4.081, 0.4861, 3.826, 0.4868, 3.827, 0.2814, 4.082, 0.2823, 4.081, 0.3238, 3.826, 0.323, 4.34, 0.6223, 4.595, 0.6561, 4.594, 0.7173, 4.338, 0.6854, 4.338, 0.3968, 4.594, 0.3938, 4.594, 0.4351, 4.337, 0.4391, 4.337, 0.4936, 4.594, 0.4849, 4.593, 0.5595, 4.339, 0.557, 4.337, 0.3224, 4.593, 0.3169, 4.594, 0.3501, 4.338, 0.3523, 4.339, 0.557, 4.593, 0.5595, 4.595, 0.6561, 4.34, 0.6223, 4.338, 0.3523, 4.594, 0.3501, 4.594, 0.3938, 4.338, 0.3968, 4.337, 0.4391, 4.594, 0.4351, 4.594, 0.4849, 4.337, 0.4936, 4.337, 0.282, 4.593, 0.2764, 4.593, 0.3169, 4.337, 0.3224, 4.849, 0.2785, 4.593, 0.2764, 4.585, 0.2341, 4.84, 0.2324, 4.84, 0.2324, 4.585, 0.2341, 4.592, 0.1952, 4.848, 0.1933, 3.318, 0.5446, 3.574, 0.5468, 3.57, 0.6203, 3.314, 0.5955, 3.318, 0.3799, 3.575, 0.4058, 3.572, 0.4368, 3.315, 0.4198, 3.315, 0.464, 3.572, 0.4739, 3.575, 0.5058, 3.319, 0.5071, 3.314, 0.3065, 3.571, 0.3247, 3.576, 0.363, 3.32, 0.3427, 3.319, 0.5071, 3.575, 0.5058, 3.574, 0.5468, 3.318, 0.5446, 3.32, 0.3427, 3.576, 0.363, 3.575, 0.4058, 3.318, 0.3799, 3.315, 0.4198, 3.572, 0.4368, 3.572, 0.4739, 3.315, 0.464, 3.316, 0.2728, 3.573, 0.2838, 3.571, 0.3247, 3.314, 0.3065, 3.827, 0.2814, 3.573, 0.2838, 3.565, 0.2367, 3.819, 0.2346, 3.819, 0.2346, 3.565, 0.2367, 3.57, 0.1964, 3.826, 0.1947, 3.316, 0.2728, 3.059, 0.2777, 3.052, 0.2378, 3.309, 0.2346, 3.309, 0.2346, 3.052, 0.2378, 3.058, 0.1981, 3.314, 0.1981, 2.808, 0.5405, 3.062, 0.5372, 3.058, 0.5891, 2.803, 0.5949, 2.808, 0.3832, 3.06, 0.3794, 3.057, 0.4197, 2.803, 0.4204, 2.803, 0.4606, 3.057, 0.463, 3.063, 0.5107, 2.809, 0.5144, 2.803, 0.3075, 3.056, 0.3082, 3.063, 0.3418, 2.811, 0.3433, 2.809, 0.5144, 3.063, 0.5107, 3.062, 0.5372, 2.808, 0.5405, 2.811, 0.3433, 3.063, 0.3418, 3.06, 0.3794, 2.808, 0.3832, 2.803, 0.4204, 3.057, 0.4197, 3.057, 0.463, 2.803, 0.4606, 2.806, 0.2778, 3.059, 0.2777, 3.056, 0.3082, 2.803, 0.3075, 2.298, 0.5521, 2.554, 0.5426, 2.547, 0.6128, 2.293, 0.6209, 2.299, 0.3952, 2.554, 0.3957, 2.549, 0.428, 2.293, 0.4361, 2.293, 0.4668, 2.549, 0.4573, 2.556, 0.5034, 2.301, 0.5101, 2.294, 0.3264, 2.55, 0.3232, 2.558, 0.3592, 2.303, 0.3601, 2.301, 0.5101, 2.556, 0.5034, 2.554, 0.5426, 2.298, 0.5521, 2.303, 0.3601, 2.558, 0.3592, 2.554, 0.3957, 2.299, 0.3952, 2.293, 0.4361, 2.549, 0.428, 2.549, 0.4573, 2.293, 0.4668, 2.297, 0.2878, 2.552, 0.2868, 2.55, 0.3232, 2.294, 0.3264, 2.806, 0.2778, 2.552, 0.2868, 2.545, 0.2404, 2.799, 0.2324, 2.799, 0.2324, 2.545, 0.2404, 2.548, 0.1993, 2.803, 0.1925, 2.297, 0.2878, 2.043, 0.2874, 2.037, 0.2404, 2.291, 0.2413, 2.291, 0.2413, 2.037, 0.2404, 2.04, 0.1991, 2.294, 0.2001, 1.791, 0.6251, 2.043, 0.5948, 2.039, 0.665, 1.785, 0.6785, 1.79, 0.411, 2.044, 0.4089, 2.038, 0.4405, 1.784, 0.4541, 1.784, 0.5054, 2.037, 0.4863, 2.046, 0.5466, 1.795, 0.5419, 1.784, 0.3247, 2.039, 0.3271, 2.048, 0.361, 1.795, 0.362, 1.795, 0.5419, 2.046, 0.5466, 2.043, 0.5948, 1.791, 0.6251, 1.795, 0.362, 2.048, 0.361, 2.044, 0.4089, 1.79, 0.411, 1.784, 0.4541, 2.038, 0.4405, 2.037, 0.4863, 1.784, 0.5054, 1.789, 0.2853, 2.043, 0.2874, 2.039, 0.3271, 1.784, 0.3247, 1.284, 0.6174, 1.538, 0.6257, 1.53, 0.6902, 1.275, 0.6872, 1.283, 0.4026, 1.536, 0.4152, 1.53, 0.4734, 1.275, 0.4542, 1.275, 0.4945, 1.53, 0.5036, 1.542, 0.5893, 1.288, 0.5809, 1.276, 0.3212, 1.529, 0.3227, 1.541, 0.3492, 1.288, 0.353, 1.288, 0.5809, 1.542, 0.5893, 1.538, 0.6257, 1.284, 0.6174, 1.288, 0.353, 1.541, 0.3492, 1.536, 0.4152, 1.283, 0.4026, 1.275, 0.4542, 1.53, 0.4734, 1.53, 0.5036, 1.275, 0.4945, 1.281, 0.2831, 1.534, 0.2764, 1.529, 0.3227, 1.276, 0.3212, 1.789, 0.2853, 1.534, 0.2764, 1.529, 0.2323, 1.783, 0.2382, 1.783, 0.2382, 1.529, 0.2323, 1.53, 0.1915, 1.786, 0.1966, 1.281, 0.2831, 0.9881, 0.2792, 0.9828, 0.2337, 1.275, 0.2365, 1.275, 0.2365, 0.9828, 0.2337, 0.9839, 0.1928, 1.276, 0.1941, 0.7266, 0.5692, 0.9922, 0.5657, 0.9823, 0.6327, 0.7167, 0.6372, 0.7258, 0.3858, 0.9893, 0.3944, 0.9803, 0.4318, 0.7155, 0.4384, 0.716, 0.486, 0.9811, 0.476, 0.9954, 0.5183, 0.7312, 0.5387, 0.7174, 0.3043, 0.9823, 0.3206, 0.9957, 0.3424, 0.7319, 0.3349, 0.7312, 0.5387, 0.9954, 0.5183, 0.9922, 0.5657, 0.7266, 0.5692, 0.7319, 0.3349, 0.9957, 0.3424, 0.9893, 0.3944, 0.7258, 0.3858, 0.7155, 0.4384, 0.9803, 0.4318, 0.9811, 0.476, 0.716, 0.486, 0.7231, 0.2772, 0.9881, 0.2792, 0.9823, 0.3206, 0.7174, 0.3043])
me_plane_005.materials.append(mat_architecture_divider_lower_earth_3_stone_1)
me_plane_005.use_remesh_preserve_volume = False
me_plane_005.use_remesh_preserve_attributes = False
me_plane_005.use_mirror_vertex_groups = False
me_plane_005.update()

# ---- objects
ob_plane_003 = bpy.data.objects.new('Plane.003', me_plane_005)

# ---- transforms, parenting, visibility, modifiers, constraints
ob_plane_003.location = (142.1, 0.2507, -0.5826)
ob_plane_003.lineart.crease_threshold = 0.0

# ---- collection membership
col_collection_1.objects.link(ob_plane_003)

# ---- scene / render settings (as saved in the file)
scene.frame_start = 1; scene.frame_end = 250; scene.frame_set(1)
scene.render.engine = 'CYCLES'
scene.render.resolution_percentage = 50
scene.render.dither_intensity = 0.0
scene.cycles.use_denoising = False
scene.cycles.samples = 10
scene.cycles.sampling_pattern = 'TABULATED_SOBOL'
scene.cycles.light_sampling_threshold = 0.0
scene.cycles.use_adaptive_sampling = False
scene.cycles.use_light_tree = False
scene.cycles.blur_glossy = 0.0
scene.cycles.volume_bounces = 1
scene.cycles.pixel_filter_type = 'GAUSSIAN'
scene.cycles.sample_clamp_indirect = 0.0
scene.view_settings.view_transform = 'Standard'
bpy.context.view_layer.update()

# ---- added for rendering (the .blend has no active camera and no usable light): camera, sun
cam_auto = bpy.data.cameras.new('AutoCamera')
cam_auto.lens = 50.0
cam_auto.sensor_width = 36.0
cam_auto.clip_end = 1100.65
ob_auto_camera = bpy.data.objects.new('AutoCamera', cam_auto)
scene.collection.objects.link(ob_auto_camera)
ob_auto_camera.location = (204.465, -74.7362, 50.2003)
ob_auto_camera.rotation_euler = (1.09748, -7.21219e-08, 0.694738)
scene.camera = ob_auto_camera
light_auto_sun = bpy.data.lights.new('AutoSun', 'SUN')
light_auto_sun.energy = 3.0
light_auto_sun.angle = 0.0523599
ob_auto_sun = bpy.data.objects.new('AutoSun', light_auto_sun)
scene.collection.objects.link(ob_auto_sun)
ob_auto_sun.rotation_euler = (0.872665, 0.174533, 0.523599)
bpy.context.view_layer.update()
